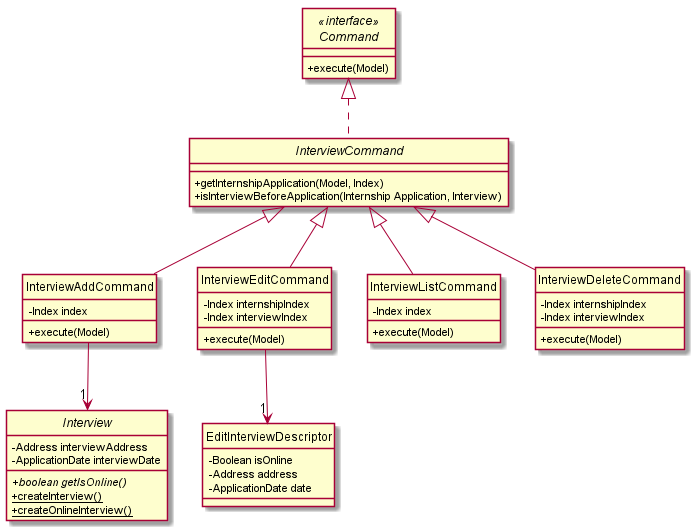

The diagram above was rendered by PlantUML. Its source (embedded in the PNG):
@startuml

hide circle

skinparam classAttributeIconSize 0

interface Command <<interface>> {
+ execute(Model)
}

abstract class InterviewCommand {
+ getInternshipApplication(Model, Index)
+ isInterviewBeforeApplication(Internship Application, Interview) 
}

class InterviewAddCommand {
- Index index
+ execute(Model)
}

class InterviewEditCommand {
- Index internshipIndex
- Index interviewIndex
+ execute(Model)
}

class InterviewListCommand {
- Index index
+ execute(Model)
}

class InterviewDeleteCommand {
- Index internshipIndex
- Index interviewIndex
+ execute(Model)
}

abstract class Interview {
- Address interviewAddress
- ApplicationDate interviewDate
+ {abstract} boolean getIsOnline() 
+ {static} createInterview()
+ {static} createOnlineInterview()
}

class EditInterviewDescriptor {
- Boolean isOnline
- Address address
- ApplicationDate date
}

Command <|.. InterviewCommand
InterviewCommand <|-- InterviewAddCommand
InterviewCommand <|-- InterviewEditCommand
InterviewCommand <|-- InterviewListCommand
InterviewCommand <|-- InterviewDeleteCommand

InterviewAddCommand --> "1" Interview
InterviewEditCommand --> "1" EditInterviewDescriptor


@enduml